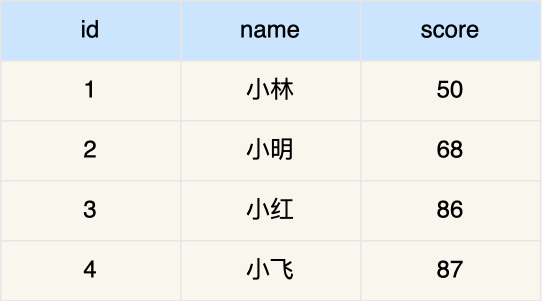

The diagram above was exported from draw.io. Its source (the exported page's mxGraphModel, read from the mxfile embedded in the PNG):
<mxGraphModel dx="946" dy="501" grid="1" gridSize="10" guides="1" tooltips="1" connect="1" arrows="1" fold="1" page="1" pageScale="1" pageWidth="827" pageHeight="1169" math="0" shadow="0">
  <root>
    <mxCell id="0" />
    <mxCell id="1" parent="0" />
    <mxCell id="KMJnuokCFt10nNwAZYfo-1" value="id" style="rounded=0;whiteSpace=wrap;html=1;fontSize=16;fillColor=#cce5ff;strokeColor=#E6E6E6;" vertex="1" parent="1">
      <mxGeometry x="120" y="80" width="120" height="40" as="geometry" />
    </mxCell>
    <mxCell id="KMJnuokCFt10nNwAZYfo-2" value="name" style="rounded=0;whiteSpace=wrap;html=1;fontSize=16;fillColor=#cce5ff;strokeColor=#E6E6E6;" vertex="1" parent="1">
      <mxGeometry x="240" y="80" width="120" height="40" as="geometry" />
    </mxCell>
    <mxCell id="KMJnuokCFt10nNwAZYfo-3" value="score" style="rounded=0;whiteSpace=wrap;html=1;fontSize=16;fillColor=#cce5ff;strokeColor=#E6E6E6;" vertex="1" parent="1">
      <mxGeometry x="360" y="80" width="120" height="40" as="geometry" />
    </mxCell>
    <mxCell id="KMJnuokCFt10nNwAZYfo-4" value="1" style="rounded=0;whiteSpace=wrap;html=1;fontSize=16;fillColor=#f9f7ed;strokeColor=#E6E6E6;" vertex="1" parent="1">
      <mxGeometry x="120" y="120" width="120" height="40" as="geometry" />
    </mxCell>
    <mxCell id="KMJnuokCFt10nNwAZYfo-5" value="小林" style="rounded=0;whiteSpace=wrap;html=1;fontSize=16;fillColor=#f9f7ed;strokeColor=#E6E6E6;" vertex="1" parent="1">
      <mxGeometry x="240" y="120" width="120" height="40" as="geometry" />
    </mxCell>
    <mxCell id="KMJnuokCFt10nNwAZYfo-6" value="50" style="rounded=0;whiteSpace=wrap;html=1;fontSize=16;fillColor=#f9f7ed;strokeColor=#E6E6E6;" vertex="1" parent="1">
      <mxGeometry x="360" y="120" width="120" height="40" as="geometry" />
    </mxCell>
    <mxCell id="KMJnuokCFt10nNwAZYfo-7" value="2" style="rounded=0;whiteSpace=wrap;html=1;fontSize=16;fillColor=#f9f7ed;strokeColor=#E6E6E6;" vertex="1" parent="1">
      <mxGeometry x="120" y="160" width="120" height="40" as="geometry" />
    </mxCell>
    <mxCell id="KMJnuokCFt10nNwAZYfo-8" value="小明" style="rounded=0;whiteSpace=wrap;html=1;fontSize=16;fillColor=#f9f7ed;strokeColor=#E6E6E6;" vertex="1" parent="1">
      <mxGeometry x="240" y="160" width="120" height="40" as="geometry" />
    </mxCell>
    <mxCell id="KMJnuokCFt10nNwAZYfo-9" value="68" style="rounded=0;whiteSpace=wrap;html=1;fontSize=16;fillColor=#f9f7ed;strokeColor=#E6E6E6;" vertex="1" parent="1">
      <mxGeometry x="360" y="160" width="120" height="40" as="geometry" />
    </mxCell>
    <mxCell id="KMJnuokCFt10nNwAZYfo-10" value="3" style="rounded=0;whiteSpace=wrap;html=1;fontSize=16;fillColor=#f9f7ed;strokeColor=#E6E6E6;" vertex="1" parent="1">
      <mxGeometry x="120" y="200" width="120" height="40" as="geometry" />
    </mxCell>
    <mxCell id="KMJnuokCFt10nNwAZYfo-11" value="小红" style="rounded=0;whiteSpace=wrap;html=1;fontSize=16;fillColor=#f9f7ed;strokeColor=#E6E6E6;" vertex="1" parent="1">
      <mxGeometry x="240" y="200" width="120" height="40" as="geometry" />
    </mxCell>
    <mxCell id="KMJnuokCFt10nNwAZYfo-12" value="86" style="rounded=0;whiteSpace=wrap;html=1;fontSize=16;fillColor=#f9f7ed;strokeColor=#E6E6E6;" vertex="1" parent="1">
      <mxGeometry x="360" y="200" width="120" height="40" as="geometry" />
    </mxCell>
    <mxCell id="KMJnuokCFt10nNwAZYfo-13" value="4" style="rounded=0;whiteSpace=wrap;html=1;fontSize=16;fillColor=#f9f7ed;strokeColor=#E6E6E6;" vertex="1" parent="1">
      <mxGeometry x="120" y="240" width="120" height="40" as="geometry" />
    </mxCell>
    <mxCell id="KMJnuokCFt10nNwAZYfo-14" value="小飞" style="rounded=0;whiteSpace=wrap;html=1;fontSize=16;fillColor=#f9f7ed;strokeColor=#E6E6E6;" vertex="1" parent="1">
      <mxGeometry x="240" y="240" width="120" height="40" as="geometry" />
    </mxCell>
    <mxCell id="KMJnuokCFt10nNwAZYfo-15" value="87" style="rounded=0;whiteSpace=wrap;html=1;fontSize=16;fillColor=#f9f7ed;strokeColor=#E6E6E6;" vertex="1" parent="1">
      <mxGeometry x="360" y="240" width="120" height="40" as="geometry" />
    </mxCell>
  </root>
</mxGraphModel>